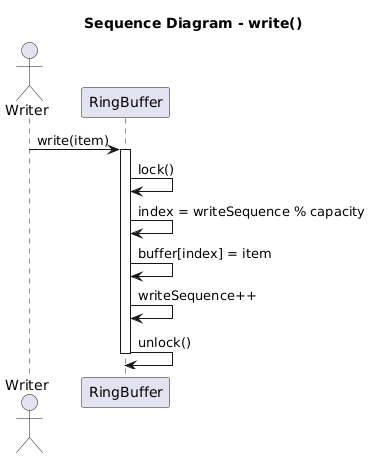

The diagram above was rendered by PlantUML. Its source (embedded in the PNG):
@startuml
title Sequence Diagram - write()

actor Writer
participant RingBuffer

Writer -> RingBuffer : write(item)
activate RingBuffer

RingBuffer -> RingBuffer : lock()
RingBuffer -> RingBuffer : index = writeSequence % capacity
RingBuffer -> RingBuffer : buffer[index] = item
RingBuffer -> RingBuffer : writeSequence++
RingBuffer -> RingBuffer : unlock()

deactivate RingBuffer
@enduml